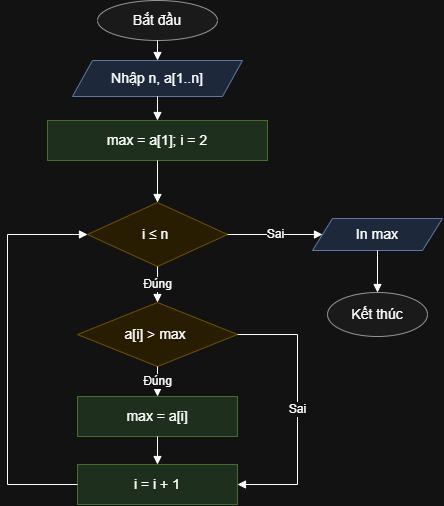

The diagram above was exported from draw.io. Its source (the exported page's mxGraphModel, read from the mxfile embedded in the PNG):
<mxGraphModel dx="678" dy="593" grid="1" gridSize="10" guides="1" tooltips="1" connect="1" arrows="1" fold="1" page="1" pageScale="1" pageWidth="827" pageHeight="1169" math="0" shadow="0">
  <root>
    <mxCell id="0" />
    <mxCell id="1" parent="0" />
    <mxCell id="p4_s" parent="1" style="ellipse;whiteSpace=wrap;html=1;fillColor=#f5f5f5;strokeColor=#666666;fontSize=14;" value="Bắt đầu" vertex="1">
      <mxGeometry height="40" width="120" x="240" y="16" as="geometry" />
    </mxCell>
    <mxCell id="p4_inp" parent="1" style="shape=parallelogram;perimeter=parallelogramPerimeter;whiteSpace=wrap;html=1;fixedSize=1;fillColor=#dae8fc;strokeColor=#6c8ebf;fontSize=14;" value="Nhập n, a[1..n]" vertex="1">
      <mxGeometry height="36" width="170" x="215" y="76" as="geometry" />
    </mxCell>
    <mxCell id="p4_init" parent="1" style="rounded=0;whiteSpace=wrap;html=1;fillColor=#d5e8d4;strokeColor=#82b366;fontSize=14;" value="max = a[1]; i = 2" vertex="1">
      <mxGeometry height="40" width="220" x="190" y="136" as="geometry" />
    </mxCell>
    <mxCell id="p4_d1" parent="1" style="rhombus;whiteSpace=wrap;html=1;fillColor=#fff2cc;strokeColor=#d6b656;fontSize=14;" value="i ≤ n&amp;nbsp;" vertex="1">
      <mxGeometry height="64" width="140" x="230" y="218" as="geometry" />
    </mxCell>
    <mxCell id="p4_out" parent="1" style="shape=parallelogram;perimeter=parallelogramPerimeter;whiteSpace=wrap;html=1;fixedSize=1;fillColor=#dae8fc;strokeColor=#6c8ebf;fontSize=14;" value="In max" vertex="1">
      <mxGeometry height="32" width="130" x="455" y="234" as="geometry" />
    </mxCell>
    <mxCell id="p4_e" parent="1" style="ellipse;whiteSpace=wrap;html=1;fillColor=#f5f5f5;strokeColor=#666666;fontSize=14;" value="Kết thúc" vertex="1">
      <mxGeometry height="44" width="100" x="470" y="308" as="geometry" />
    </mxCell>
    <mxCell id="p4_d2" parent="1" style="rhombus;whiteSpace=wrap;html=1;fillColor=#fff2cc;strokeColor=#d6b656;fontSize=14;" value="a[i] &amp;gt; max&amp;nbsp;" vertex="1">
      <mxGeometry height="64" width="160" x="220" y="318" as="geometry" />
    </mxCell>
    <mxCell id="p4_upd" parent="1" style="rounded=0;whiteSpace=wrap;html=1;fillColor=#d5e8d4;strokeColor=#82b366;fontSize=14;" value="max = a[i]" vertex="1">
      <mxGeometry height="40" width="160" x="220" y="412" as="geometry" />
    </mxCell>
    <mxCell id="p4_inc" parent="1" style="rounded=0;whiteSpace=wrap;html=1;fillColor=#d5e8d4;strokeColor=#82b366;fontSize=14;" value="i = i + 1" vertex="1">
      <mxGeometry height="40" width="160" x="220" y="480" as="geometry" />
    </mxCell>
    <mxCell id="p4_e0" edge="1" parent="1" source="p4_s" style="edgeStyle=orthogonalEdgeStyle;rounded=0;html=1;endArrow=block;endFill=1;labelBackgroundColor=#ffffff;fontSize=12;exitX=0.5;exitY=1;exitDx=0;exitDy=0;entryX=0.5;entryY=0;entryDx=0;entryDy=0;" target="p4_inp" value="">
      <mxGeometry relative="1" as="geometry" />
    </mxCell>
    <mxCell id="p4_e1" edge="1" parent="1" source="p4_inp" style="edgeStyle=orthogonalEdgeStyle;rounded=0;html=1;endArrow=block;endFill=1;labelBackgroundColor=#ffffff;fontSize=12;exitX=0.5;exitY=1;exitDx=0;exitDy=0;entryX=0.5;entryY=0;entryDx=0;entryDy=0;" target="p4_init" value="">
      <mxGeometry relative="1" as="geometry" />
    </mxCell>
    <mxCell id="p4_e2" edge="1" parent="1" source="p4_init" style="edgeStyle=orthogonalEdgeStyle;rounded=0;html=1;endArrow=block;endFill=1;labelBackgroundColor=#ffffff;fontSize=12;exitX=0.5;exitY=1;exitDx=0;exitDy=0;entryX=0.5;entryY=0;entryDx=0;entryDy=0;" target="p4_d1" value="">
      <mxGeometry relative="1" as="geometry" />
    </mxCell>
    <mxCell id="p4_e3" edge="1" parent="1" source="p4_d1" style="edgeStyle=orthogonalEdgeStyle;rounded=0;html=1;endArrow=block;endFill=1;labelBackgroundColor=#ffffff;fontSize=12;exitX=1;exitY=0.5;exitDx=0;exitDy=0;entryX=0;entryY=0.5;entryDx=0;entryDy=0;" target="p4_out" value="Sai">
      <mxGeometry relative="1" as="geometry" />
    </mxCell>
    <mxCell id="p4_e4" edge="1" parent="1" source="p4_out" style="edgeStyle=orthogonalEdgeStyle;rounded=0;html=1;endArrow=block;endFill=1;labelBackgroundColor=#ffffff;fontSize=12;exitX=0.5;exitY=1;exitDx=0;exitDy=0;entryX=0.5;entryY=0;entryDx=0;entryDy=0;" target="p4_e" value="">
      <mxGeometry relative="1" as="geometry" />
    </mxCell>
    <mxCell id="p4_e5" edge="1" parent="1" source="p4_d1" style="edgeStyle=orthogonalEdgeStyle;rounded=0;html=1;endArrow=block;endFill=1;labelBackgroundColor=#ffffff;fontSize=12;exitX=0.5;exitY=1;exitDx=0;exitDy=0;entryX=0.5;entryY=0;entryDx=0;entryDy=0;" target="p4_d2" value="Đúng">
      <mxGeometry relative="1" as="geometry" />
    </mxCell>
    <mxCell id="p4_e6" edge="1" parent="1" source="p4_d2" style="edgeStyle=orthogonalEdgeStyle;rounded=0;html=1;endArrow=block;endFill=1;labelBackgroundColor=#ffffff;fontSize=12;exitX=0.5;exitY=1;exitDx=0;exitDy=0;entryX=0.5;entryY=0;entryDx=0;entryDy=0;" target="p4_upd" value="Đúng">
      <mxGeometry relative="1" as="geometry" />
    </mxCell>
    <mxCell id="p4_e7" edge="1" parent="1" source="p4_upd" style="edgeStyle=orthogonalEdgeStyle;rounded=0;html=1;endArrow=block;endFill=1;labelBackgroundColor=#ffffff;fontSize=12;exitX=0.5;exitY=1;exitDx=0;exitDy=0;entryX=0.5;entryY=0;entryDx=0;entryDy=0;" target="p4_inc" value="">
      <mxGeometry relative="1" as="geometry" />
    </mxCell>
    <mxCell id="p4_e8" edge="1" parent="1" source="p4_d2" style="edgeStyle=orthogonalEdgeStyle;rounded=0;html=1;endArrow=block;endFill=1;labelBackgroundColor=#ffffff;fontSize=12;exitX=1;exitY=0.5;exitDx=0;exitDy=0;entryX=1;entryY=0.5;entryDx=0;entryDy=0;" target="p4_inc" value="Sai">
      <mxGeometry relative="1" as="geometry">
        <Array as="points">
          <mxPoint x="440" y="350" />
          <mxPoint x="440" y="500" />
        </Array>
      </mxGeometry>
    </mxCell>
    <mxCell id="p4_e9" edge="1" parent="1" source="p4_inc" style="edgeStyle=orthogonalEdgeStyle;rounded=0;html=1;endArrow=block;endFill=1;labelBackgroundColor=#ffffff;fontSize=12;exitX=0;exitY=0.5;exitDx=0;exitDy=0;entryX=0;entryY=0.5;entryDx=0;entryDy=0;" target="p4_d1" value="">
      <mxGeometry relative="1" as="geometry">
        <Array as="points">
          <mxPoint x="150" y="500" />
          <mxPoint x="150" y="250" />
        </Array>
      </mxGeometry>
    </mxCell>
  </root>
</mxGraphModel>